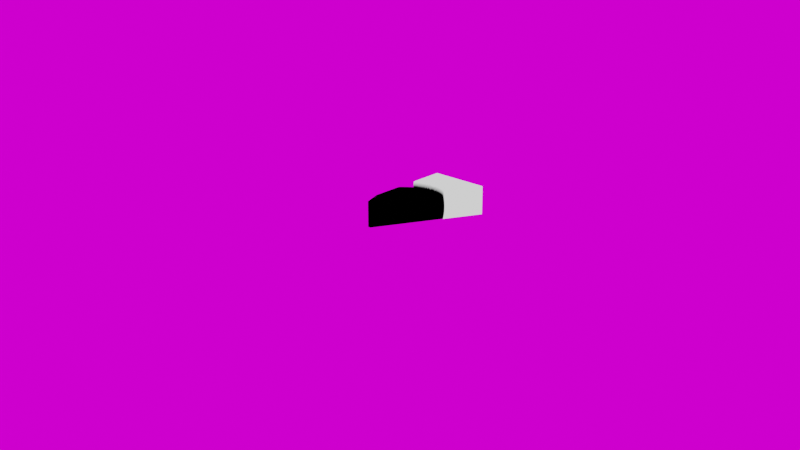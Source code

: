 # Source: pie.blend  (saved by Blender 2.92.15; exported with 4.5.12 LTS)
import bpy
from mathutils import Matrix  # noqa: F401  (used for matrix-valued properties, if any)

bpy.ops.wm.read_factory_settings(use_empty=True)
scene = bpy.context.scene
scene.name = 'Scene'

# ---- collections
col_collection = bpy.data.collections.new('Collection'); scene.collection.children.link(col_collection)

# ---- images (referenced by path relative to the original .blend; pixels are not part of the script)
import os
ASSET_DIR = os.environ.get("B2B_ASSET_DIR", "")  # directory of the original .blend (textures are referenced by path, not embedded)
HERE = os.path.dirname(os.path.abspath(__file__))  # packed textures are extracted next to this script under _unpacked/

def load_image(name, relpath, width, height, colorspace="sRGB"):
    """Load a texture the original file referenced (path relative to the .blend, or extracted next to this script)."""
    p = next((c for c in (os.path.join(HERE, relpath), os.path.join(ASSET_DIR, relpath)) if relpath and os.path.exists(c)), "")
    if p:
        img = bpy.data.images.load(p, check_existing=True)
        img.name = name
    else:  # same state as the original file: an image datablock whose file is absent (Cycles renders it pink)
        img = bpy.data.images.new(name, width, height)
        img.source = "FILE"
        img.filepath = "//" + (relpath or name)
    img.colorspace_settings.name = colorspace
    return img
img_ballroom_8k_hdr_001 = load_image('ballroom_8k.hdr.001', 'ballroom_8k.hdr', 1024, 1024, 'Linear Rec.709')

# ---- materials (node trees are filled in below, after node groups)
mat_material = bpy.data.materials.new('Material')
mat_material.displacement_method = 'DISPLACEMENT'
mat_material.alpha_threshold = 0.0
mat_material.line_color = (0.0, 0.0, 0.0, 1.0)

# ---- node groups
ng_nodegroup = bpy.data.node_groups.new('NodeGroup', 'ShaderNodeTree')
_s = ng_nodegroup.interface.new_socket(name='Vector', in_out='OUTPUT', socket_type='NodeSocketVector')
_s.min_value = 0.0
_s.max_value = 0.0
_N = ng_nodegroup.nodes; _L = ng_nodegroup.links
n0 = _N.new('ShaderNodeVectorMath'); n0.name = 'Vector Math'; n0.location = (-325, -114)
n0.inputs[1].default_value = (-0.5, -0.5, -0.5)
n1 = _N.new('ShaderNodeVectorMath'); n1.name = 'Vector Math.001'; n1.location = (-155, -114)
n1.operation = 'SCALE'
n1.inputs[1].default_value = (-0.5, -0.5, -0.5)
n1.inputs[3].default_value = 2.0
n2 = _N.new('NodeGroupInput'); n2.name = 'Group Input'; n2.location = (-705, -142)
n3 = _N.new('ShaderNodeTexCoord'); n3.name = 'Texture Coordinate'; n3.location = (-505, -171)
n4 = _N.new('NodeGroupOutput'); n4.name = 'Group Output'; n4.location = (36, -121)
_L.new(n1.outputs[0], n4.inputs[0])
_L.new(n3.outputs[0], n0.inputs[0])
_L.new(n0.outputs[0], n1.inputs[0])
n4.is_active_output = True
ng_nodegroup_001 = bpy.data.node_groups.new('NodeGroup.001', 'ShaderNodeTree')
_s = ng_nodegroup_001.interface.new_socket(name='Vector', in_out='OUTPUT', socket_type='NodeSocketVector')
_s.min_value = 0.0
_s.max_value = 0.0
_s = ng_nodegroup_001.interface.new_socket(name='Vector', in_out='INPUT', socket_type='NodeSocketVector')
_s.min_value = 0.0
_s.max_value = -1e+04
_s = ng_nodegroup_001.interface.new_socket(name='Vector', in_out='INPUT', socket_type='NodeSocketVector')
_s.min_value = 0.0
_s.max_value = -1e+04
_N = ng_nodegroup_001.nodes; _L = ng_nodegroup_001.links
n0 = _N.new('ShaderNodeSeparateXYZ'); n0.name = 'Separate XYZ'; n0.location = (-182, 8)
n1 = _N.new('ShaderNodeMapRange'); n1.name = 'Map Range'; n1.location = (20, 69)
n1.inputs[1].default_value = -1.0
n1.inputs[3].default_value = 0.03
n1.inputs[4].default_value = 0.6
n2 = _N.new('ShaderNodeCombineXYZ'); n2.name = 'Combine XYZ'; n2.location = (182, 68)
n2.inputs[1].default_value = 1.0
n2.inputs[2].default_value = -0.2
n3 = _N.new('ShaderNodeVectorMath'); n3.name = 'Vector Math.002'; n3.location = (182, -69)
n3.operation = 'MULTIPLY'
n3.inputs[3].default_value = 2.0
n4 = _N.new('NodeGroupOutput'); n4.name = 'Group Output'; n4.location = (372, 0)
n5 = _N.new('NodeGroupInput'); n5.name = 'Group Input'; n5.location = (-382, 0)
_L.new(n5.outputs[0], n0.inputs[0])
_L.new(n5.outputs[1], n3.inputs[0])
_L.new(n3.outputs[0], n4.inputs[0])
_L.new(n0.outputs[1], n1.inputs[0])
_L.new(n2.outputs[0], n3.inputs[1])
_L.new(n1.outputs[0], n2.inputs[0])
n4.is_active_output = True
ng_nodegroup_002 = bpy.data.node_groups.new('NodeGroup.002', 'ShaderNodeTree')
_s = ng_nodegroup_002.interface.new_socket(name='Vector', in_out='OUTPUT', socket_type='NodeSocketVector')
_s.min_value = 0.0
_s.max_value = 0.0
_s = ng_nodegroup_002.interface.new_socket(name='Vector', in_out='INPUT', socket_type='NodeSocketVector')
_s.min_value = 0.0
_s.max_value = -1e+04
_N = ng_nodegroup_002.nodes; _L = ng_nodegroup_002.links
n0 = _N.new('ShaderNodeVectorMath'); n0.name = 'Vector Math'; n0.location = (-145, 29)
n0.operation = 'LENGTH'
n1 = _N.new('ShaderNodeMix'); n1.name = 'Mix'; n1.location = (236, 128)
n1.data_type = 'RGBA'
n1.inputs[6].default_value = (1.0, 1.0, 1.0, 1.0)
n2 = _N.new('ShaderNodeMath'); n2.name = 'Math'; n2.location = (40, -128)
n2.operation = 'DIVIDE'
n2.inputs[0].default_value = 1.0
n2.inputs[2].default_value = 0.0
n3 = _N.new('ShaderNodeMapRange'); n3.name = 'Map Range'; n3.location = (33, 107)
n3.inputs[1].default_value = 1.0
n4 = _N.new('NodeGroupInput'); n4.name = 'Group Input'; n4.location = (-514, 0)
n5 = _N.new('ShaderNodeVectorMath'); n5.name = 'Vector Math.001'; n5.location = (-314, -24)
n5.inputs[1].default_value = (0.0, 0.4, 0.0)
n6 = _N.new('ShaderNodeCombineXYZ'); n6.name = 'Combine XYZ'; n6.location = (301, -119)
n6.inputs[2].default_value = 1.0
n7 = _N.new('ShaderNodeVectorMath'); n7.name = 'Vector Math.003'; n7.location = (477, -19)
n7.width = 116
n7.operation = 'MULTIPLY'
n8 = _N.new('NodeGroupOutput'); n8.name = 'Group Output'; n8.location = (672, -31)
_L.new(n4.outputs[0], n5.inputs[0])
_L.new(n0.outputs[1], n3.inputs[0])
_L.new(n5.outputs[0], n0.inputs[0])
_L.new(n3.outputs[0], n1.inputs[0])
_L.new(n2.outputs[0], n1.inputs[7])
_L.new(n0.outputs[1], n2.inputs[1])
_L.new(n1.outputs[2], n6.inputs[0])
_L.new(n1.outputs[2], n6.inputs[1])
_L.new(n5.outputs[0], n7.inputs[0])
_L.new(n6.outputs[0], n7.inputs[1])
_L.new(n7.outputs[0], n8.inputs[0])
n8.is_active_output = True
ng_nodegroup_003 = bpy.data.node_groups.new('NodeGroup.003', 'ShaderNodeTree')
_s = ng_nodegroup_003.interface.new_socket(name='Vector', in_out='OUTPUT', socket_type='NodeSocketVector')
_s.min_value = 0.0
_s.max_value = 0.0
_s = ng_nodegroup_003.interface.new_socket(name='Crust', in_out='OUTPUT', socket_type='NodeSocketFloat')
_s.min_value = 0.0
_s.max_value = 0.0
_s = ng_nodegroup_003.interface.new_socket(name='Vector', in_out='INPUT', socket_type='NodeSocketVector')
_s.min_value = 0.0
_s.max_value = -1e+04
_s = ng_nodegroup_003.interface.new_socket(name='Vector', in_out='INPUT', socket_type='NodeSocketVector')
_s.min_value = 0.0
_s.max_value = -1e+04
_s = ng_nodegroup_003.interface.new_socket(name='Vector', in_out='INPUT', socket_type='NodeSocketVector')
_s.min_value = 0.0
_s.max_value = -1e+04
_N = ng_nodegroup_003.nodes; _L = ng_nodegroup_003.links
n0 = _N.new('ShaderNodeSeparateXYZ'); n0.name = 'Separate XYZ'; n0.location = (-290, 387)
n1 = _N.new('ShaderNodeVectorMath'); n1.name = 'Vector Math'; n1.location = (-315, 148)
n1.operation = 'LENGTH'
n2 = _N.new('ShaderNodeMath'); n2.name = 'Math.001'; n2.location = (277, 208)
n2.operation = 'MULTIPLY'
n2.inputs[2].default_value = 0.0
n3 = _N.new('ShaderNodeMath'); n3.name = 'Math.002'; n3.location = (71, 212)
n3.inputs[2].default_value = 0.0
n4 = _N.new('ShaderNodeCombineXYZ'); n4.name = 'Combine XYZ'; n4.location = (-92, -373)
n5 = _N.new('ShaderNodeVectorMath'); n5.name = 'Vector Math.002'; n5.location = (141, -226)
n6 = _N.new('NodeGroupInput'); n6.name = 'Group Input'; n6.location = (-515, 17)
n7 = _N.new('NodeGroupOutput'); n7.name = 'Group Output'; n7.location = (492, 17)
n8 = _N.new('ShaderNodeMath'); n8.name = 'Math'; n8.location = (302, 407)
n8.width = 113
n8.operation = 'MULTIPLY'
n8.use_clamp = True
n8.inputs[2].default_value = 0.0
n9 = _N.new('ShaderNodeMapRange'); n9.name = 'Map Range'; n9.location = (-118, 250)
n9.inputs[1].default_value = 0.81
n9.inputs[2].default_value = 0.42
n10 = _N.new('ShaderNodeMapRange'); n10.name = 'Map Range.001'; n10.location = (-138, -17)
n10.inputs[1].default_value = 0.81
n10.inputs[2].default_value = 0.82
_L.new(n6.outputs[0], n5.inputs[0])
_L.new(n5.outputs[0], n7.inputs[0])
_L.new(n6.outputs[1], n1.inputs[0])
_L.new(n6.outputs[2], n0.inputs[0])
_L.new(n1.outputs[1], n9.inputs[0])
_L.new(n0.outputs[2], n8.inputs[0])
_L.new(n4.outputs[0], n5.inputs[1])
_L.new(n8.outputs[0], n2.inputs[0])
_L.new(n2.outputs[0], n4.inputs[2])
_L.new(n1.outputs[1], n10.inputs[0])
_L.new(n9.outputs[0], n3.inputs[0])
_L.new(n10.outputs[0], n3.inputs[1])
_L.new(n3.outputs[0], n8.inputs[1])
_L.new(n10.outputs[0], n7.inputs[1])
n7.is_active_output = True

# ---- material node trees
mat_material.use_nodes = True; mat_material.node_tree.nodes.clear()
_N = mat_material.node_tree.nodes; _L = mat_material.node_tree.links
n0 = _N.new('ShaderNodeOutputMaterial'); n0.name = 'Material Output'; n0.location = (1108, 205)
n1 = _N.new('ShaderNodeVectorMath'); n1.name = 'Vector Math.003'; n1.location = (996, 38)
n1.operation = 'SUBTRACT'
n1.inputs[3].default_value = 2.0
n2 = _N.new('ShaderNodeGroup'); n2.name = 'Group'; n2.location = (-422, 153)
n2.node_tree = ng_nodegroup
n3 = _N.new('ShaderNodeGroup'); n3.name = 'Triangle'; n3.location = (-247, 188)
n3.label = 'Triangle'
n3.node_tree = ng_nodegroup_001
n4 = _N.new('ShaderNodeBsdfPrincipled'); n4.name = 'Principled BSDF'; n4.location = (1254, 365)
n4.distribution = 'GGX'
n4.subsurface_method = 'BURLEY'
n4.inputs[0].default_value = (0.111, 0.111, 0.111, 1.0)
n4.inputs[2].default_value = 0.4
n4.inputs[3].default_value = 1.45
n4.inputs[27].default_value = (0.0, 0.0, 0.0, 1.0)
n4.inputs[28].default_value = 1.0
n5 = _N.new('ShaderNodeEmission'); n5.name = 'Emission Viewer'; n5.location = (1108, 245)
n5.label = 'Viewer'
n5.hide = True
n6 = _N.new('ShaderNodeCombineXYZ'); n6.name = 'Combine XYZ'; n6.location = (168, -94)
n6.inputs[2].default_value = 1.0
n7 = _N.new('ShaderNodeGroup'); n7.name = 'Round crust'; n7.location = (-66, 216)
n7.label = 'Round crust'
n7.node_tree = ng_nodegroup_002
n8 = _N.new('ShaderNodeMath'); n8.name = 'Math'; n8.location = (261, 619)
n8.operation = 'ARCTAN2'
n8.inputs[2].default_value = 0.0
n9 = _N.new('ShaderNodeSeparateXYZ'); n9.name = 'Separate XYZ'; n9.location = (80, 559)
n10 = _N.new('ShaderNodeMath'); n10.name = 'Math.001'; n10.location = (610, 653)
n10.operation = 'MODULO'
n10.inputs[1].default_value = 1.0
n10.inputs[2].default_value = 0.0
n11 = _N.new('ShaderNodeValue'); n11.name = 'Value'; n11.location = (266, 410)
n11.outputs[0].default_value = 20.0
n12 = _N.new('ShaderNodeMapRange'); n12.name = 'Map Range'; n12.location = (432, 643)
n12.inputs[1].default_value = -3.142
n12.inputs[2].default_value = 3.142
n13 = _N.new('ShaderNodeMath'); n13.name = 'Math.002'; n13.location = (872, 566)
n13.operation = 'MULTIPLY'
n13.inputs[2].default_value = 0.0
n14 = _N.new('ShaderNodeVectorMath'); n14.name = 'Vector Math'; n14.location = (387, -1)
n14.operation = 'MULTIPLY'
n15 = _N.new('ShaderNodeGroup'); n15.name = 'Inflate z axis'; n15.location = (146, 268)
n15.label = 'Inflate z axis'
n15.node_tree = ng_nodegroup_003
_L.new(n2.outputs[0], n3.inputs[0])
_L.new(n2.outputs[0], n3.inputs[1])
_L.new(n1.outputs[0], n0.inputs[2])
_L.new(n2.outputs[0], n1.inputs[1])
_L.new(n3.outputs[0], n7.inputs[0])
_L.new(n7.outputs[0], n15.inputs[0])
_L.new(n7.outputs[0], n15.inputs[1])
_L.new(n7.outputs[0], n15.inputs[2])
_L.new(n9.outputs[0], n8.inputs[1])
_L.new(n9.outputs[1], n8.inputs[0])
_L.new(n8.outputs[0], n12.inputs[0])
_L.new(n12.outputs[0], n10.inputs[0])
_L.new(n11.outputs[0], n12.inputs[4])
_L.new(n15.outputs[0], n9.inputs[0])
_L.new(n5.outputs[0], n0.inputs[0])
_L.new(n15.outputs[0], n14.inputs[0])
_L.new(n6.outputs[0], n14.inputs[1])
_L.new(n10.outputs[0], n13.inputs[0])
_L.new(n15.outputs[1], n13.inputs[1])
_L.new(n13.outputs[0], n6.inputs[0])
_L.new(n13.outputs[0], n6.inputs[1])
_L.new(n15.outputs[1], n5.inputs[0])
_L.new(n15.outputs[0], n1.inputs[0])
n0.is_active_output = True

# ---- world
world_world = bpy.data.worlds.new('World'); scene.world = world_world
world_world.use_nodes = True; world_world.node_tree.nodes.clear()
_N = world_world.node_tree.nodes; _L = world_world.node_tree.links
n0 = _N.new('ShaderNodeBackground'); n0.name = 'Background'; n0.location = (51, 313)
n1 = _N.new('ShaderNodeOutputWorld'); n1.name = 'World Output'; n1.location = (300, 300)
n2 = _N.new('ShaderNodeTexEnvironment'); n2.name = 'Environment Texture'; n2.location = (-300, 303)
n2.image = img_ballroom_8k_hdr_001
_L.new(n0.outputs[0], n1.inputs[0])
_L.new(n2.outputs[0], n0.inputs[0])
n1.is_active_output = True
world_world.color = (0.05088, 0.05088, 0.05088)
world_world.use_sun_shadow = False
world_world.sun_shadow_jitter_overblur = 0.0

# ---- cameras
cam_camera = bpy.data.cameras.new('Camera')
cam_camera.clip_end = 100.0
cam_camera.ortho_scale = 7.314

# ---- meshes
me_cube = bpy.data.meshes.new('Cube')
me_cube.from_pydata([(1.0, 1.0, 1.0), (1.0, 1.0, -1.0), (1.0, -1.0, 1.0), (1.0, -1.0, -1.0), (-1.0, 1.0, 1.0), (-1.0, 1.0, -1.0), (-1.0, -1.0, 1.0), (-1.0, -1.0, -1.0)], [], [(0, 4, 6, 2), (3, 2, 6, 7), (7, 6, 4, 5), (5, 1, 3, 7), (1, 0, 2, 3), (5, 4, 0, 1)])
_uv = me_cube.uv_layers.new(name='UVMap')
_uv.uv.foreach_set('vector', [0.625, 0.5, 0.875, 0.5, 0.875, 0.75, 0.625, 0.75, 0.375, 0.75, 0.625, 0.75, 0.625, 1.0, 0.375, 1.0, 0.375, 0.0, 0.625, 0.0, 0.625, 0.25, 0.375, 0.25, 0.125, 0.5, 0.375, 0.5, 0.375, 0.75, 0.125, 0.75, 0.375, 0.5, 0.625, 0.5, 0.625, 0.75, 0.375, 0.75, 0.375, 0.25, 0.625, 0.25, 0.625, 0.5, 0.375, 0.5])
me_cube.materials.append(mat_material)
me_cube.use_remesh_preserve_volume = False
me_cube.use_remesh_preserve_attributes = False
me_cube.use_mirror_vertex_groups = False
me_cube.update()

# ---- objects
ob_cube = bpy.data.objects.new('Cube', me_cube)
ob_camera = bpy.data.objects.new('Camera', cam_camera)

# ---- transforms, parenting, visibility, modifiers, constraints
ob_cube.location = (0.0, 0.0, 0.0)
ob_cube.lock_rotations_4d = False
ob_cube.empty_display_type = 'ARROWS'
ob_cube.lineart.crease_threshold = 0.0
ob_cube.cycles.use_adaptive_subdivision = True
ob_cube.cycles.dicing_rate = 0.5
_m = ob_cube.modifiers.new('Subdivision', 'SUBSURF')
_m.uv_smooth = 'PRESERVE_CORNERS'
_m.subdivision_type = 'SIMPLE'
_m.levels = 5
_m.render_levels = 3
ob_camera.location = (14.14, -11.31, 5.185)
ob_camera.rotation_euler = (1.278, -1.17e-07, 0.8936)
ob_camera.scale = (1.0, 1.0, 1.0)
ob_camera.lock_rotations_4d = False
ob_camera.empty_display_type = 'ARROWS'
ob_camera.color = (0.0, 0.0, 0.0, 0.0)
ob_camera.display_type = 'WIRE'
ob_camera.lineart.crease_threshold = 0.0

# ---- collection membership
col_collection.objects.link(ob_cube)
col_collection.objects.link(ob_camera)

# ---- scene / render settings (as saved in the file)
scene.camera = ob_camera
scene.frame_start = 1; scene.frame_end = 250; scene.frame_set(1)
scene.render.engine = 'CYCLES'
scene.render.film_transparent = True
scene.cycles.feature_set = 'EXPERIMENTAL'
scene.cycles.use_denoising = False
scene.cycles.samples = 128
scene.cycles.sampling_pattern = 'TABULATED_SOBOL'
scene.cycles.use_light_tree = False
scene.view_settings.view_transform = 'Filmic'
bpy.context.view_layer.update()
